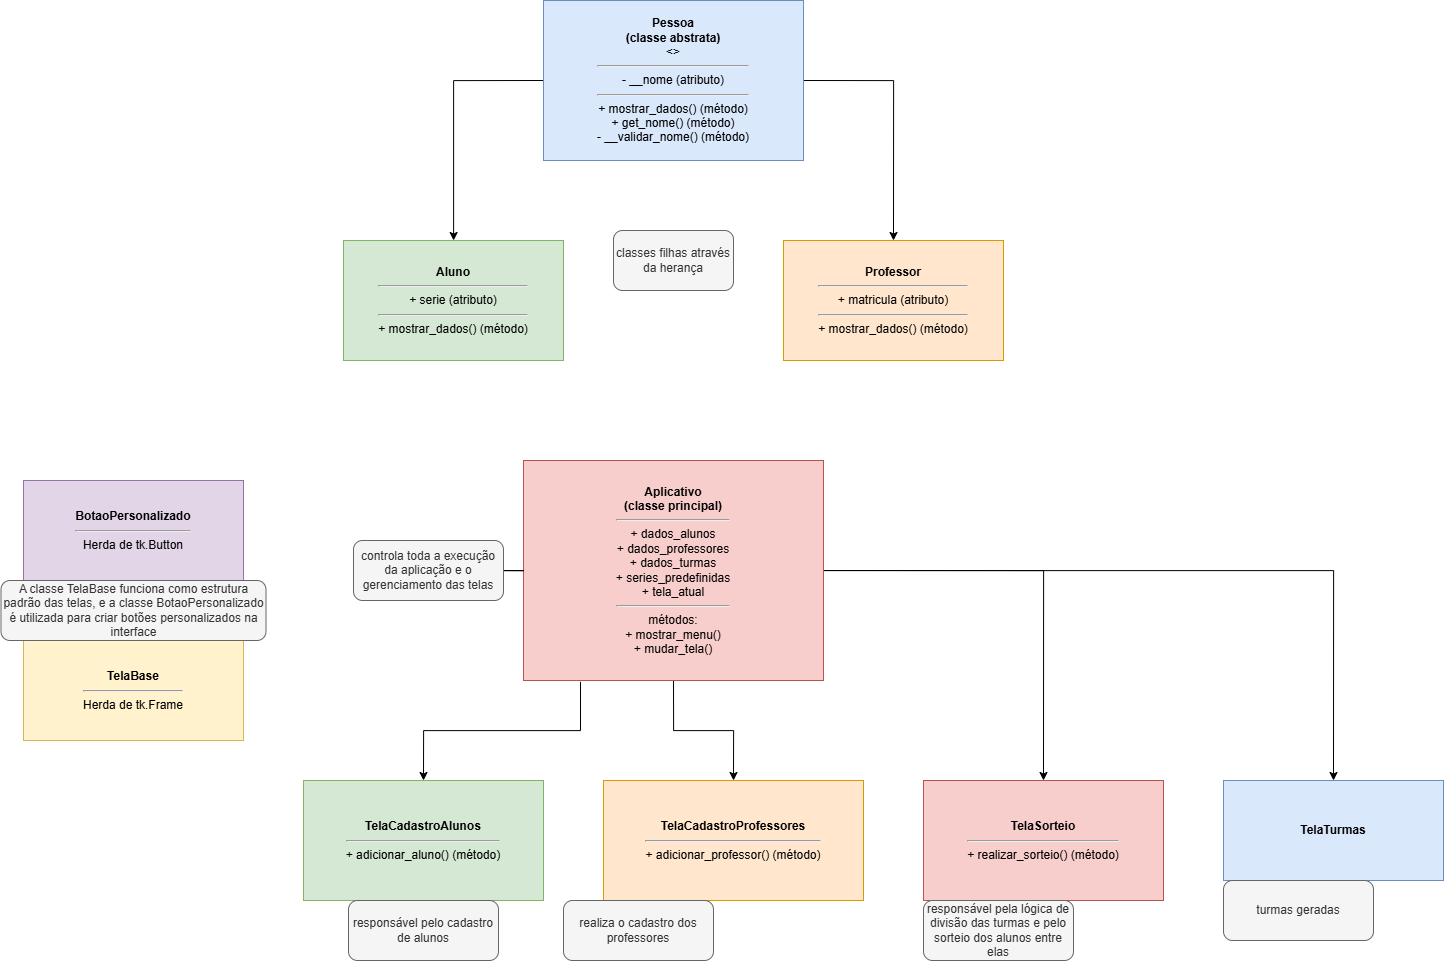

The diagram above was exported from draw.io. Its source (the exported page's mxGraphModel, read from the mxfile embedded in the PNG):
<mxGraphModel dx="1911" dy="1033" grid="1" gridSize="10" guides="1" tooltips="1" connect="1" arrows="1" fold="1" page="1" pageScale="1" pageWidth="1600" pageHeight="1200" math="0" shadow="0">
  <root>
    <mxCell id="0" />
    <mxCell id="1" parent="0" />
    <mxCell id="AoYRbQKCilq0pgEhPqRh-11" edge="1" parent="1" source="2" style="edgeStyle=orthogonalEdgeStyle;rounded=0;orthogonalLoop=1;jettySize=auto;html=1;exitX=0;exitY=0.5;exitDx=0;exitDy=0;" target="3">
      <mxGeometry relative="1" as="geometry" />
    </mxCell>
    <mxCell id="AoYRbQKCilq0pgEhPqRh-12" edge="1" parent="1" source="2" style="edgeStyle=orthogonalEdgeStyle;rounded=0;orthogonalLoop=1;jettySize=auto;html=1;exitX=1;exitY=0.5;exitDx=0;exitDy=0;entryX=0.5;entryY=0;entryDx=0;entryDy=0;" target="4">
      <mxGeometry relative="1" as="geometry" />
    </mxCell>
    <mxCell id="2" parent="1" style="rounded=0;whiteSpace=wrap;html=1;fillColor=#dae8fc;strokeColor=#6c8ebf;fontSize=12;" value="&lt;b&gt;Pessoa&lt;/b&gt;&lt;div&gt;&lt;b&gt;(classe abstrata)&lt;br&gt;&lt;/b&gt;&amp;lt;&amp;gt;&lt;hr&gt;- __nome (atributo)&lt;hr&gt;+ mostrar_dados() (método)&lt;br&gt;+ get_nome() (método)&lt;br&gt;- __validar_nome() (método)&lt;/div&gt;" vertex="1">
      <mxGeometry height="160" width="260" x="580" y="40" as="geometry" />
    </mxCell>
    <mxCell id="3" parent="1" style="rounded=0;whiteSpace=wrap;html=1;fillColor=#d5e8d4;strokeColor=#82b366;fontSize=12;" value="&lt;b&gt;Aluno&lt;/b&gt;&lt;hr&gt;+ serie (atributo)&lt;hr&gt;+ mostrar_dados() (método)" vertex="1">
      <mxGeometry height="120" width="220" x="380" y="280" as="geometry" />
    </mxCell>
    <mxCell id="4" parent="1" style="rounded=0;whiteSpace=wrap;html=1;fillColor=#ffe6cc;strokeColor=#d79b00;fontSize=12;" value="&lt;b&gt;Professor&lt;/b&gt;&lt;hr&gt;+ matricula (atributo)&lt;hr&gt;+ mostrar_dados() (método)" vertex="1">
      <mxGeometry height="120" width="220" x="820" y="280" as="geometry" />
    </mxCell>
    <mxCell id="AoYRbQKCilq0pgEhPqRh-13" edge="1" parent="1" source="5" style="edgeStyle=orthogonalEdgeStyle;rounded=0;orthogonalLoop=1;jettySize=auto;html=1;entryX=0.5;entryY=0;entryDx=0;entryDy=0;exitX=0.19;exitY=1.006;exitDx=0;exitDy=0;exitPerimeter=0;" target="8">
      <mxGeometry relative="1" as="geometry" />
    </mxCell>
    <mxCell id="AoYRbQKCilq0pgEhPqRh-14" edge="1" parent="1" source="5" style="edgeStyle=orthogonalEdgeStyle;rounded=0;orthogonalLoop=1;jettySize=auto;html=1;exitX=0.5;exitY=1;exitDx=0;exitDy=0;entryX=0.5;entryY=0;entryDx=0;entryDy=0;" target="9">
      <mxGeometry relative="1" as="geometry" />
    </mxCell>
    <mxCell id="AoYRbQKCilq0pgEhPqRh-15" edge="1" parent="1" source="5" style="edgeStyle=orthogonalEdgeStyle;rounded=0;orthogonalLoop=1;jettySize=auto;html=1;exitX=1;exitY=0.5;exitDx=0;exitDy=0;entryX=0.5;entryY=0;entryDx=0;entryDy=0;" target="10">
      <mxGeometry relative="1" as="geometry" />
    </mxCell>
    <mxCell id="AoYRbQKCilq0pgEhPqRh-28" edge="1" parent="1" source="5" style="edgeStyle=orthogonalEdgeStyle;rounded=0;orthogonalLoop=1;jettySize=auto;html=1;entryX=0.5;entryY=0;entryDx=0;entryDy=0;" target="11">
      <mxGeometry relative="1" as="geometry" />
    </mxCell>
    <mxCell id="5" parent="1" style="rounded=0;whiteSpace=wrap;html=1;fillColor=#f8cecc;strokeColor=#b85450;fontSize=12;" value="&lt;b&gt;Aplicativo&lt;/b&gt;&lt;div&gt;&lt;b&gt;(classe principal)&lt;br&gt;&lt;/b&gt;&lt;hr&gt;+ dados_alunos&lt;br&gt;+ dados_professores&lt;br&gt;+ dados_turmas&lt;br&gt;+ series_predefinidas&lt;br&gt;+ tela_atual&lt;br&gt;&lt;hr&gt;métodos:&lt;/div&gt;&lt;div&gt;+ mostrar_menu()&lt;br&gt;+ mudar_tela()&lt;/div&gt;" vertex="1">
      <mxGeometry height="220" width="300" x="560" y="500" as="geometry" />
    </mxCell>
    <mxCell id="6" parent="1" style="rounded=0;whiteSpace=wrap;html=1;fillColor=#e1d5e7;strokeColor=#9673a6;fontSize=12;" value="&lt;b&gt;BotaoPersonalizado&lt;/b&gt;&lt;hr&gt;Herda de tk.Button" vertex="1">
      <mxGeometry height="100" width="220" x="60" y="520" as="geometry" />
    </mxCell>
    <mxCell id="7" parent="1" style="rounded=0;whiteSpace=wrap;html=1;fillColor=#fff2cc;strokeColor=#d6b656;fontSize=12;" value="&lt;b&gt;TelaBase&lt;/b&gt;&lt;hr&gt;Herda de tk.Frame" vertex="1">
      <mxGeometry height="100" width="220" x="60" y="680" as="geometry" />
    </mxCell>
    <mxCell id="8" parent="1" style="rounded=0;whiteSpace=wrap;html=1;fillColor=#d5e8d4;strokeColor=#82b366;fontSize=12;" value="&lt;b&gt;TelaCadastroAlunos&lt;/b&gt;&lt;hr&gt;+ adicionar_aluno() (método)" vertex="1">
      <mxGeometry height="120" width="240" x="340" y="820" as="geometry" />
    </mxCell>
    <mxCell id="9" parent="1" style="rounded=0;whiteSpace=wrap;html=1;fillColor=#ffe6cc;strokeColor=#d79b00;fontSize=12;" value="&lt;b&gt;TelaCadastroProfessores&lt;/b&gt;&lt;hr&gt;+ adicionar_professor() (método)" vertex="1">
      <mxGeometry height="120" width="260" x="640" y="820" as="geometry" />
    </mxCell>
    <mxCell id="10" parent="1" style="rounded=0;whiteSpace=wrap;html=1;fillColor=#f8cecc;strokeColor=#b85450;fontSize=12;" value="&lt;b&gt;TelaSorteio&lt;/b&gt;&lt;hr&gt;+ realizar_sorteio() (método)" vertex="1">
      <mxGeometry height="120" width="240" x="960" y="820" as="geometry" />
    </mxCell>
    <mxCell id="11" parent="1" style="rounded=0;whiteSpace=wrap;html=1;fillColor=#dae8fc;strokeColor=#6c8ebf;fontSize=12;" value="&lt;b&gt;TelaTurmas&lt;/b&gt;" vertex="1">
      <mxGeometry height="100" width="220" x="1260" y="820" as="geometry" />
    </mxCell>
    <mxCell id="AoYRbQKCilq0pgEhPqRh-17" parent="1" style="rounded=1;whiteSpace=wrap;html=1;fillColor=#f5f5f5;fontColor=#333333;strokeColor=#666666;" value="classes filhas através da herança" vertex="1">
      <mxGeometry height="60" width="120" x="650" y="270" as="geometry" />
    </mxCell>
    <mxCell id="AoYRbQKCilq0pgEhPqRh-24" edge="1" parent="1" source="AoYRbQKCilq0pgEhPqRh-18" style="edgeStyle=orthogonalEdgeStyle;rounded=0;orthogonalLoop=1;jettySize=auto;html=1;exitX=1;exitY=0.5;exitDx=0;exitDy=0;endArrow=none;endFill=0;" target="5">
      <mxGeometry relative="1" as="geometry" />
    </mxCell>
    <mxCell id="AoYRbQKCilq0pgEhPqRh-18" parent="1" style="rounded=1;whiteSpace=wrap;html=1;fillColor=#f5f5f5;fontColor=#333333;strokeColor=#666666;" value="controla toda a execução da aplicação e o gerenciamento das telas" vertex="1">
      <mxGeometry height="60" width="150" x="390" y="580" as="geometry" />
    </mxCell>
    <mxCell id="AoYRbQKCilq0pgEhPqRh-25" parent="1" style="rounded=1;whiteSpace=wrap;html=1;fillColor=#f5f5f5;fontColor=#333333;strokeColor=#666666;" value="responsável pelo cadastro de alunos" vertex="1">
      <mxGeometry height="60" width="150" x="385" y="940" as="geometry" />
    </mxCell>
    <mxCell id="AoYRbQKCilq0pgEhPqRh-26" parent="1" style="rounded=1;whiteSpace=wrap;html=1;fillColor=#f5f5f5;fontColor=#333333;strokeColor=#666666;" value="responsável pela lógica de divisão das turmas e pelo sorteio dos alunos entre elas" vertex="1">
      <mxGeometry height="60" width="150" x="960" y="940" as="geometry" />
    </mxCell>
    <mxCell id="AoYRbQKCilq0pgEhPqRh-27" parent="1" style="rounded=1;whiteSpace=wrap;html=1;fillColor=#f5f5f5;fontColor=#333333;strokeColor=#666666;" value="realiza o cadastro dos professores" vertex="1">
      <mxGeometry height="60" width="150" x="600" y="940" as="geometry" />
    </mxCell>
    <mxCell id="AoYRbQKCilq0pgEhPqRh-29" parent="1" style="rounded=1;whiteSpace=wrap;html=1;fillColor=#f5f5f5;fontColor=#333333;strokeColor=#666666;" value="turmas geradas" vertex="1">
      <mxGeometry height="60" width="150" x="1260" y="920" as="geometry" />
    </mxCell>
    <mxCell id="AoYRbQKCilq0pgEhPqRh-31" parent="1" style="rounded=1;whiteSpace=wrap;html=1;fillColor=#f5f5f5;fontColor=#333333;strokeColor=#666666;" value="A classe TelaBase funciona como estrutura padrão das telas, e a classe BotaoPersonalizado é utilizada para criar botões personalizados na interface" vertex="1">
      <mxGeometry height="60" width="265" x="37.5" y="620" as="geometry" />
    </mxCell>
  </root>
</mxGraphModel>